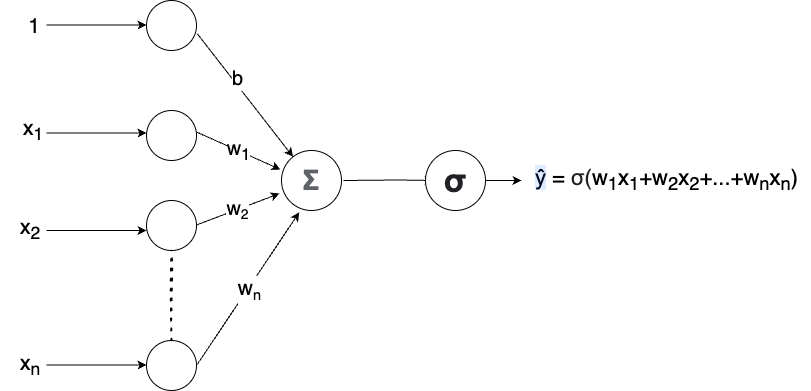

The diagram above was exported from draw.io. Its source (the exported page's mxGraphModel, read from the mxfile embedded in the PNG):
<mxGraphModel dx="980" dy="549" grid="1" gridSize="10" guides="1" tooltips="1" connect="1" arrows="1" fold="1" page="1" pageScale="1" pageWidth="1390" pageHeight="980" math="0" shadow="0">
  <root>
    <mxCell id="0" />
    <mxCell id="1" parent="0" />
    <mxCell id="GYilfcMDfp0zTLnBZYzx-50" value="" style="ellipse;whiteSpace=wrap;html=1;aspect=fixed;" parent="1" vertex="1">
      <mxGeometry x="271" y="50" width="50" height="50" as="geometry" />
    </mxCell>
    <mxCell id="GYilfcMDfp0zTLnBZYzx-51" value="" style="ellipse;whiteSpace=wrap;html=1;aspect=fixed;" parent="1" vertex="1">
      <mxGeometry x="271" y="250" width="50" height="50" as="geometry" />
    </mxCell>
    <mxCell id="GYilfcMDfp0zTLnBZYzx-52" value="" style="ellipse;whiteSpace=wrap;html=1;aspect=fixed;" parent="1" vertex="1">
      <mxGeometry x="271" y="160" width="50" height="50" as="geometry" />
    </mxCell>
    <mxCell id="GYilfcMDfp0zTLnBZYzx-53" value="&lt;span style=&quot;font-weight: bold; color: rgb(95, 99, 104); font-family: Roboto, arial, sans-serif; text-align: left; background-color: rgb(255, 255, 255);&quot;&gt;&lt;font style=&quot;font-size: 28px;&quot;&gt;Σ&lt;/font&gt;&lt;/span&gt;" style="ellipse;whiteSpace=wrap;html=1;aspect=fixed;" parent="1" vertex="1">
      <mxGeometry x="406" y="200" width="60" height="60" as="geometry" />
    </mxCell>
    <mxCell id="GYilfcMDfp0zTLnBZYzx-54" value="" style="endArrow=classic;html=1;rounded=0;fontSize=20;" parent="1" edge="1">
      <mxGeometry x="-0.02" y="3" relative="1" as="geometry">
        <mxPoint x="171" y="182.5" as="sourcePoint" />
        <mxPoint x="271" y="182.5" as="targetPoint" />
        <Array as="points" />
        <mxPoint y="1" as="offset" />
      </mxGeometry>
    </mxCell>
    <mxCell id="GYilfcMDfp0zTLnBZYzx-55" value="" style="endArrow=classic;html=1;rounded=0;fontSize=20;" parent="1" edge="1">
      <mxGeometry relative="1" as="geometry">
        <mxPoint x="171" y="74.5" as="sourcePoint" />
        <mxPoint x="271" y="74.5" as="targetPoint" />
      </mxGeometry>
    </mxCell>
    <mxCell id="GYilfcMDfp0zTLnBZYzx-56" value="" style="endArrow=classic;html=1;rounded=0;fontSize=20;" parent="1" edge="1">
      <mxGeometry relative="1" as="geometry">
        <mxPoint x="171" y="280" as="sourcePoint" />
        <mxPoint x="271" y="280" as="targetPoint" />
      </mxGeometry>
    </mxCell>
    <mxCell id="GYilfcMDfp0zTLnBZYzx-57" value="w&lt;span style=&quot;font-size: 16.6667px;&quot;&gt;&lt;sub&gt;2&lt;/sub&gt;&lt;/span&gt;" style="endArrow=classic;html=1;rounded=0;fontSize=20;entryX=-0.033;entryY=0.717;entryDx=0;entryDy=0;entryPerimeter=0;" parent="1" target="GYilfcMDfp0zTLnBZYzx-53" edge="1">
      <mxGeometry relative="1" as="geometry">
        <mxPoint x="321" y="274.5" as="sourcePoint" />
        <mxPoint x="421" y="274.5" as="targetPoint" />
      </mxGeometry>
    </mxCell>
    <mxCell id="GYilfcMDfp0zTLnBZYzx-58" value="w&lt;sub&gt;1&lt;/sub&gt;" style="endArrow=classic;html=1;rounded=0;fontSize=20;entryX=-0.017;entryY=0.317;entryDx=0;entryDy=0;entryPerimeter=0;" parent="1" target="GYilfcMDfp0zTLnBZYzx-53" edge="1">
      <mxGeometry relative="1" as="geometry">
        <mxPoint x="321" y="181.48000000000002" as="sourcePoint" />
        <mxPoint x="409.02" y="150" as="targetPoint" />
      </mxGeometry>
    </mxCell>
    <mxCell id="GYilfcMDfp0zTLnBZYzx-59" value="" style="endArrow=classic;html=1;rounded=0;fontSize=15;exitX=1.016;exitY=0.665;exitDx=0;exitDy=0;exitPerimeter=0;" parent="1" source="GYilfcMDfp0zTLnBZYzx-50" target="GYilfcMDfp0zTLnBZYzx-53" edge="1">
      <mxGeometry relative="1" as="geometry">
        <mxPoint x="321" y="74.5" as="sourcePoint" />
        <mxPoint x="421" y="74.5" as="targetPoint" />
      </mxGeometry>
    </mxCell>
    <mxCell id="GYilfcMDfp0zTLnBZYzx-60" value="&lt;span style=&quot;font-size: 20px;&quot;&gt;b&lt;/span&gt;" style="edgeLabel;resizable=0;html=1;align=center;verticalAlign=middle;fontSize=15;" parent="GYilfcMDfp0zTLnBZYzx-59" connectable="0" vertex="1">
      <mxGeometry relative="1" as="geometry">
        <mxPoint x="-8" y="-17" as="offset" />
      </mxGeometry>
    </mxCell>
    <mxCell id="GYilfcMDfp0zTLnBZYzx-61" value="" style="endArrow=classic;html=1;rounded=0;fontSize=15;entryX=0;entryY=0.5;entryDx=0;entryDy=0;" parent="1" edge="1">
      <mxGeometry relative="1" as="geometry">
        <mxPoint x="468" y="230" as="sourcePoint" />
        <mxPoint x="558" y="230" as="targetPoint" />
        <Array as="points">
          <mxPoint x="522" y="229.5" />
        </Array>
      </mxGeometry>
    </mxCell>
    <mxCell id="hoaItIJ0e7ZVS2K3QuL2-1" value="x&lt;sub&gt;1&lt;/sub&gt;" style="text;html=1;strokeColor=none;fillColor=none;align=center;verticalAlign=middle;whiteSpace=wrap;rounded=0;fontSize=21;" parent="1" vertex="1">
      <mxGeometry x="128" y="170" width="60" height="20" as="geometry" />
    </mxCell>
    <mxCell id="hoaItIJ0e7ZVS2K3QuL2-2" value="x&lt;sub&gt;2&lt;/sub&gt;" style="text;html=1;strokeColor=none;fillColor=none;align=center;verticalAlign=middle;whiteSpace=wrap;rounded=0;fontSize=21;" parent="1" vertex="1">
      <mxGeometry x="125" y="269" width="60" height="20" as="geometry" />
    </mxCell>
    <mxCell id="hoaItIJ0e7ZVS2K3QuL2-3" value="1" style="text;html=1;strokeColor=none;fillColor=none;align=center;verticalAlign=middle;whiteSpace=wrap;rounded=0;fontSize=21;" parent="1" vertex="1">
      <mxGeometry x="129" y="66" width="60" height="20" as="geometry" />
    </mxCell>
    <mxCell id="hoaItIJ0e7ZVS2K3QuL2-5" value="" style="ellipse;whiteSpace=wrap;html=1;aspect=fixed;" parent="1" vertex="1">
      <mxGeometry x="271" y="390" width="50" height="50" as="geometry" />
    </mxCell>
    <mxCell id="hoaItIJ0e7ZVS2K3QuL2-6" value="" style="endArrow=classic;html=1;rounded=0;fontSize=20;" parent="1" edge="1">
      <mxGeometry relative="1" as="geometry">
        <mxPoint x="171" y="414.5" as="sourcePoint" />
        <mxPoint x="271" y="414.5" as="targetPoint" />
      </mxGeometry>
    </mxCell>
    <mxCell id="hoaItIJ0e7ZVS2K3QuL2-7" value="x&lt;sub&gt;n&lt;/sub&gt;" style="text;html=1;strokeColor=none;fillColor=none;align=center;verticalAlign=middle;whiteSpace=wrap;rounded=0;fontSize=21;" parent="1" vertex="1">
      <mxGeometry x="125" y="405" width="60" height="20" as="geometry" />
    </mxCell>
    <mxCell id="hoaItIJ0e7ZVS2K3QuL2-8" value="" style="endArrow=classic;html=1;rounded=0;fontSize=21;exitX=1;exitY=0.5;exitDx=0;exitDy=0;entryX=0.296;entryY=1.03;entryDx=0;entryDy=0;entryPerimeter=0;" parent="1" source="hoaItIJ0e7ZVS2K3QuL2-5" target="GYilfcMDfp0zTLnBZYzx-53" edge="1">
      <mxGeometry width="50" height="50" relative="1" as="geometry">
        <mxPoint x="560" y="310" as="sourcePoint" />
        <mxPoint x="610" y="260" as="targetPoint" />
      </mxGeometry>
    </mxCell>
    <mxCell id="hoaItIJ0e7ZVS2K3QuL2-9" value="w&lt;span style=&quot;font-size: 17.5px;&quot;&gt;&lt;sub&gt;n&lt;/sub&gt;&lt;/span&gt;" style="edgeLabel;html=1;align=center;verticalAlign=middle;resizable=0;points=[];fontSize=21;" parent="hoaItIJ0e7ZVS2K3QuL2-8" connectable="0" vertex="1">
      <mxGeometry x="0.005" y="-1" relative="1" as="geometry">
        <mxPoint as="offset" />
      </mxGeometry>
    </mxCell>
    <mxCell id="hoaItIJ0e7ZVS2K3QuL2-10" value="" style="endArrow=none;html=1;strokeWidth=2;rounded=0;fontSize=21;exitX=0.5;exitY=0;exitDx=0;exitDy=0;entryX=0.5;entryY=1;entryDx=0;entryDy=0;shadow=0;sketch=1;jumpSize=8;dashed=1;dashPattern=1 4;" parent="1" source="hoaItIJ0e7ZVS2K3QuL2-5" target="GYilfcMDfp0zTLnBZYzx-51" edge="1">
      <mxGeometry width="50" height="50" relative="1" as="geometry">
        <mxPoint x="560" y="310" as="sourcePoint" />
        <mxPoint x="610" y="260" as="targetPoint" />
      </mxGeometry>
    </mxCell>
    <mxCell id="hoaItIJ0e7ZVS2K3QuL2-11" value="&lt;font style=&quot;font-size: 22px;&quot;&gt;&lt;span style=&quot;background-color: rgba(80, 151, 255, 0.18); color: rgb(4, 12, 40); font-family: &amp;quot;Google Sans&amp;quot;, Roboto, arial, sans-serif; text-align: left;&quot;&gt;ŷ&lt;/span&gt;&amp;nbsp;=&amp;nbsp;&lt;span style=&quot;color: rgb(32, 33, 36); font-family: Roboto, arial, sans-serif; text-align: start; background-color: rgb(255, 255, 255);&quot;&gt;σ(&lt;/span&gt;w&lt;sub style=&quot;&quot;&gt;1&lt;/sub&gt;x&lt;sub style=&quot;&quot;&gt;1&lt;/sub&gt;+w&lt;sub style=&quot;&quot;&gt;2&lt;/sub&gt;x&lt;sub style=&quot;&quot;&gt;2&lt;/sub&gt;+...+w&lt;sub style=&quot;&quot;&gt;n&lt;/sub&gt;x&lt;sub style=&quot;&quot;&gt;n&lt;/sub&gt;)&lt;/font&gt;" style="text;html=1;align=center;verticalAlign=middle;resizable=0;points=[];autosize=1;strokeColor=none;fillColor=none;fontSize=21;" parent="1" vertex="1">
      <mxGeometry x="646" y="210" width="290" height="40" as="geometry" />
    </mxCell>
    <mxCell id="hoaItIJ0e7ZVS2K3QuL2-13" value="&lt;div style=&quot;text-align: left;&quot;&gt;&lt;span style=&quot;color: rgb(32, 33, 36); font-family: Roboto, arial, sans-serif; background-color: rgb(255, 255, 255);&quot;&gt;&lt;font size=&quot;1&quot; style=&quot;&quot;&gt;&lt;b style=&quot;font-size: 33px;&quot;&gt;σ&lt;/b&gt;&lt;/font&gt;&lt;/span&gt;&lt;br&gt;&lt;/div&gt;" style="ellipse;whiteSpace=wrap;html=1;aspect=fixed;" parent="1" vertex="1">
      <mxGeometry x="550" y="200" width="60" height="60" as="geometry" />
    </mxCell>
    <mxCell id="hoaItIJ0e7ZVS2K3QuL2-14" value="" style="endArrow=classic;html=1;rounded=0;fontSize=15;exitX=1;exitY=0.5;exitDx=0;exitDy=0;" parent="1" source="hoaItIJ0e7ZVS2K3QuL2-13" target="hoaItIJ0e7ZVS2K3QuL2-11" edge="1">
      <mxGeometry relative="1" as="geometry">
        <mxPoint x="476" y="239.5" as="sourcePoint" />
        <mxPoint x="570" y="240" as="targetPoint" />
        <Array as="points" />
      </mxGeometry>
    </mxCell>
  </root>
</mxGraphModel>